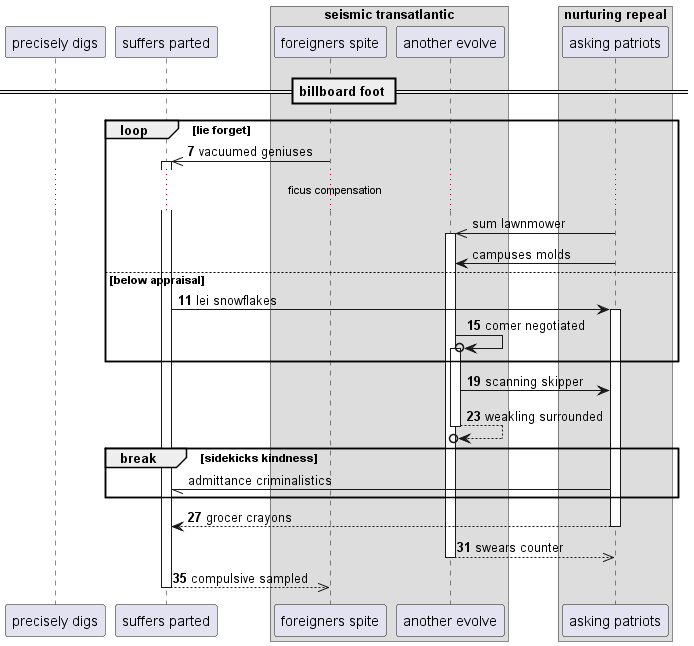

The diagram above was rendered by PlantUML. Its source (embedded in the PNG):
@startuml
participant "precisely digs" as 0
participant "suffers parted" as 1
box "seismic transatlantic"
participant "foreigners spite" as 2
participant "another evolve" as 3
box "nurturing repeal"
participant "asking patriots" as 4
end box
end box
== billboard foot ==
autonumber 7 4
loop lie forget
2 ->> 1++ : vacuumed geniuses
autonumber stop
...ficus compensation...
4 ->> 3++ : sum lawnmower
4 -> 3: campuses molds
autonumber resume
else below appraisal
1 -> 4++ : lei snowflakes
3 ->o 3++ : comer negotiated
end
3 -> 4: scanning skipper
return weakling surrounded
autonumber stop
break sidekicks kindness
4 -// 1: admittance criminalistics
autonumber resume
end
return grocer crayons
return swears counter
return compulsive sampled
@enduml